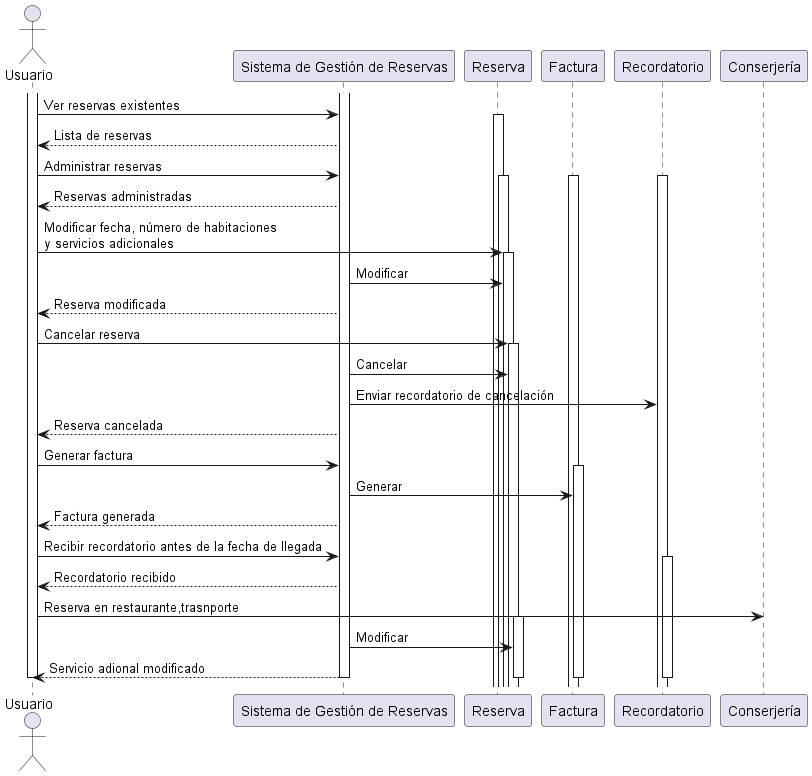

The diagram above was rendered by PlantUML. Its source (embedded in the PNG):
@startuml
actor Usuario
participant "Sistema de Gestión de Reservas" as Sistema
participant "Reserva" as Reserva
participant "Factura" as Factura
participant "Recordatorio" as Recordatorio
participant "Conserjería" as Conserjería

activate Usuario
activate Sistema

Usuario -> Sistema: Ver reservas existentes
activate Reserva
Sistema --> Usuario: Lista de reservas

Usuario -> Sistema: Administrar reservas
activate Reserva
activate Factura
activate Recordatorio
Sistema --> Usuario: Reservas administradas

Usuario -> Reserva: Modificar fecha, número de habitaciones\ny servicios adicionales
activate Reserva
Sistema -> Reserva: Modificar
Sistema --> Usuario: Reserva modificada

Usuario -> Reserva: Cancelar reserva
activate Reserva
Sistema -> Reserva: Cancelar
Sistema -> Recordatorio: Enviar recordatorio de cancelación
Sistema --> Usuario: Reserva cancelada

Usuario -> Sistema: Generar factura
activate Factura
Sistema -> Factura: Generar
Sistema --> Usuario: Factura generada

Usuario -> Sistema: Recibir recordatorio antes de la fecha de llegada
activate Recordatorio
Sistema --> Usuario: Recordatorio recibido

Usuario -> Conserjería: Reserva en restaurante,trasnporte
activate Reserva
Sistema -> Reserva: Modificar
Sistema --> Usuario:Servicio adional modificado

deactivate Recordatorio
deactivate Factura
deactivate Reserva
deactivate Sistema
deactivate Usuario
deactivate Conserjería
@enduml